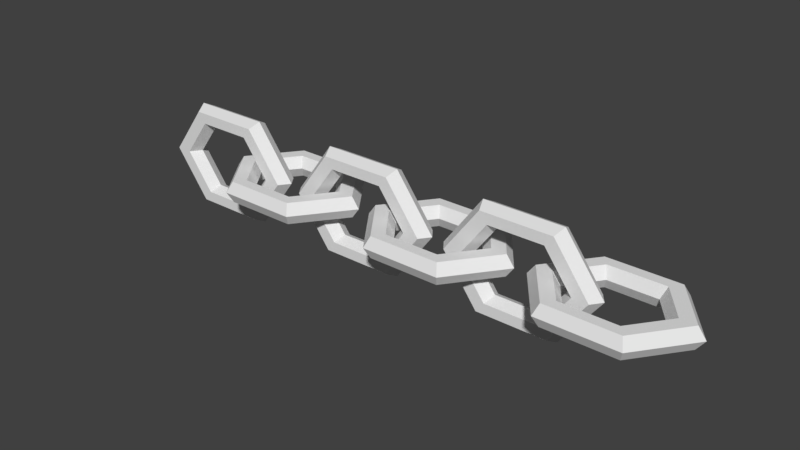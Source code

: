 # Source: corrente.blend  (saved by Blender 2.79.0; exported with 4.5.12 LTS)
import bpy
from mathutils import Matrix  # noqa: F401  (used for matrix-valued properties, if any)

bpy.ops.wm.read_factory_settings(use_empty=True)
scene = bpy.context.scene
scene.name = 'Scene'

# ---- collections
col_collection_1 = bpy.data.collections.new('Collection 1'); scene.collection.children.link(col_collection_1)

# ---- materials (node trees are filled in below, after node groups)
mat_material_001 = bpy.data.materials.new('Material.001')
mat_material_001.alpha_threshold = 0.0
mat_material_001.use_transparent_shadow = False
mat_material_001.roughness = 0.5

# ---- material node trees

# ---- world
world_world = bpy.data.worlds.new('World'); scene.world = world_world
world_world.color = (0.05088, 0.05088, 0.05088)
world_world.use_sun_shadow = False
world_world.sun_shadow_jitter_overblur = 0.0
world_world.cycles.sampling_method = 'MANUAL'

# ---- meshes
me_torus = bpy.data.meshes.new('Torus')
me_torus.from_pydata([(1.614, 0.0, 0.0), (1.453, 0.0, 0.2165), (1.13, 0.0, 0.2165), (0.9685, 0.0, 3.062e-17), (1.13, 0.0, -0.2165), (1.453, 0.0, -0.2165), (0.8071, 1.083, 0.0), (0.7264, 0.9743, 0.2165), (0.565, 0.7578, 0.2165), (0.4843, 0.6495, 3.062e-17), (0.565, 0.7578, -0.2165), (0.7264, 0.9743, -0.2165), (-0.8071, 1.083, 0.0), (-0.7264, 0.9743, 0.2165), (-0.565, 0.7578, 0.2165), (-0.4843, 0.6495, 3.062e-17), (-0.565, 0.7578, -0.2165), (-0.7264, 0.9743, -0.2165), (-1.614, 1.093e-07, 0.0), (-1.453, 9.835e-08, 0.2165), (-1.13, 7.649e-08, 0.2165), (-0.9685, 6.557e-08, 3.062e-17), (-1.13, 7.649e-08, -0.2165), (-1.453, 9.835e-08, -0.2165), (-0.8071, -1.083, 0.0), (-0.7264, -0.9743, 0.2165), (-0.565, -0.7578, 0.2165), (-0.4843, -0.6495, 3.062e-17), (-0.565, -0.7578, -0.2165), (-0.7264, -0.9743, -0.2165), (0.8071, -1.083, 0.0), (0.7264, -0.9743, 0.2165), (0.565, -0.7578, 0.2165), (0.4843, -0.6495, 3.062e-17), (0.565, -0.7578, -0.2165), (0.7264, -0.9743, -0.2165), (-0.1321, -1.987e-08, 1.987e-08), (-0.2935, -0.2165, 1.49e-08), (-0.6164, -0.2165, 1.49e-08), (-0.7778, -1.987e-08, 1.987e-08), (-0.6164, 0.2165, 2.98e-08), (-0.2935, 0.2165, 2.98e-08), (-0.9392, -1.192e-07, 1.083), (-1.02, -0.2165, 0.9743), (-1.181, -0.2165, 0.7578), (-1.262, -5.96e-08, 0.6495), (-1.181, 0.2165, 0.7578), (-1.02, 0.2165, 0.9743), (-2.553, -1.192e-07, 1.083), (-2.473, -0.2165, 0.9743), (-2.311, -0.2165, 0.7578), (-2.231, -5.96e-08, 0.6495), (-2.311, 0.2165, 0.7578), (-2.473, 0.2165, 0.9743), (-3.36, -1.987e-08, 1.291e-07), (-3.199, -0.2165, 1.043e-07), (-2.876, -0.2165, 8.941e-08), (-2.715, -1.987e-08, 8.544e-08), (-2.876, 0.2165, 1.043e-07), (-3.199, 0.2165, 1.341e-07), (-2.553, 0.0, -1.083), (-2.473, -0.2165, -0.9743), (-2.311, -0.2165, -0.7578), (-2.231, 0.0, -0.6495), (-2.311, 0.2165, -0.7578), (-2.473, 0.2165, -0.9743), (-0.9392, 0.0, -1.083), (-1.02, -0.2165, -0.9743), (-1.181, -0.2165, -0.7578), (-1.262, 0.0, -0.6495), (-1.181, 0.2165, -0.7578), (-1.02, 0.2165, -0.9743)], [], [(0, 6, 7, 1), (1, 7, 8, 2), (2, 8, 9, 3), (3, 9, 10, 4), (4, 10, 11, 5), (5, 11, 6, 0), (6, 12, 13, 7), (7, 13, 14, 8), (8, 14, 15, 9), (9, 15, 16, 10), (10, 16, 17, 11), (11, 17, 12, 6), (12, 18, 19, 13), (13, 19, 20, 14), (14, 20, 21, 15), (15, 21, 22, 16), (16, 22, 23, 17), (17, 23, 18, 12), (18, 24, 25, 19), (19, 25, 26, 20), (20, 26, 27, 21), (21, 27, 28, 22), (22, 28, 29, 23), (23, 29, 24, 18), (24, 30, 31, 25), (25, 31, 32, 26), (26, 32, 33, 27), (27, 33, 34, 28), (28, 34, 35, 29), (29, 35, 30, 24), (30, 0, 1, 31), (31, 1, 2, 32), (32, 2, 3, 33), (33, 3, 4, 34), (34, 4, 5, 35), (35, 5, 0, 30), (36, 42, 43, 37), (37, 43, 44, 38), (38, 44, 45, 39), (39, 45, 46, 40), (40, 46, 47, 41), (41, 47, 42, 36), (42, 48, 49, 43), (43, 49, 50, 44), (44, 50, 51, 45), (45, 51, 52, 46), (46, 52, 53, 47), (47, 53, 48, 42), (48, 54, 55, 49), (49, 55, 56, 50), (50, 56, 57, 51), (51, 57, 58, 52), (52, 58, 59, 53), (53, 59, 54, 48), (54, 60, 61, 55), (55, 61, 62, 56), (56, 62, 63, 57), (57, 63, 64, 58), (58, 64, 65, 59), (59, 65, 60, 54), (60, 66, 67, 61), (61, 67, 68, 62), (62, 68, 69, 63), (63, 69, 70, 64), (64, 70, 71, 65), (65, 71, 66, 60), (66, 36, 37, 67), (67, 37, 38, 68), (68, 38, 39, 69), (69, 39, 40, 70), (70, 40, 41, 71), (71, 41, 36, 66)])
_uv = me_torus.uv_layers.new(name='UVMap')
_uv.uv.foreach_set('vector', [0.47, 0.5001, 0.355, 0.6665, 0.3323, 0.6324, 0.4276, 0.5005, 0.4276, 0.5005, 0.3323, 0.6324, 0.3113, 0.6032, 0.3825, 0.5008, 0.3825, 0.5008, 0.3113, 0.6032, 0.2922, 0.5742, 0.3479, 0.5012, 0.3479, 0.1679, 0.2904, 0.09555, 0.3097, 0.06354, 0.3825, 0.1675, 0.3825, 0.1675, 0.3097, 0.06354, 0.33, 0.03661, 0.4276, 0.1672, 0.4276, 0.1672, 0.33, 0.03661, 0.3523, 0.0001783, 0.47, 0.1668, 0.355, 0.6665, 0.1178, 0.6665, 0.1401, 0.6301, 0.3323, 0.6324, 0.3323, 0.6324, 0.1401, 0.6301, 0.1605, 0.6032, 0.3113, 0.6032, 0.3113, 0.6032, 0.1605, 0.6032, 0.1798, 0.5711, 0.2922, 0.5742, 0.2904, 0.09555, 0.1779, 0.09248, 0.1588, 0.06348, 0.3097, 0.06354, 0.3097, 0.06354, 0.1588, 0.06348, 0.1378, 0.03424, 0.33, 0.03661, 0.33, 0.03661, 0.1378, 0.03424, 0.1152, 0.0001582, 0.3523, 0.0001783, 0.1178, 0.6665, 0.0001582, 0.4999, 0.04254, 0.4995, 0.1401, 0.6301, 0.1401, 0.6301, 0.04254, 0.4995, 0.08764, 0.4992, 0.1605, 0.6032, 0.1605, 0.6032, 0.08764, 0.4992, 0.1222, 0.4988, 0.1798, 0.5711, 0.1779, 0.09248, 0.1222, 0.1655, 0.08764, 0.1659, 0.1588, 0.06348, 0.1588, 0.06348, 0.08764, 0.1659, 0.04254, 0.1662, 0.1378, 0.03424, 0.1378, 0.03424, 0.04254, 0.1662, 0.0001582, 0.1665, 0.1152, 0.0001582, 0.0001582, 0.4999, 0.1151, 0.3335, 0.1378, 0.3676, 0.04254, 0.4995, 0.04254, 0.4995, 0.1378, 0.3676, 0.1588, 0.3968, 0.08764, 0.4992, 0.08764, 0.4992, 0.1588, 0.3968, 0.1779, 0.4258, 0.1222, 0.4988, 0.1222, 0.1655, 0.1798, 0.2378, 0.1605, 0.2698, 0.08764, 0.1659, 0.08764, 0.1659, 0.1605, 0.2698, 0.1401, 0.2967, 0.04254, 0.1662, 0.04254, 0.1662, 0.1401, 0.2967, 0.1178, 0.3332, 0.0001582, 0.1665, 0.1151, 0.3335, 0.3523, 0.3335, 0.33, 0.3699, 0.1378, 0.3676, 0.1378, 0.3676, 0.33, 0.3699, 0.3096, 0.3969, 0.1588, 0.3968, 0.1588, 0.3968, 0.3096, 0.3969, 0.2904, 0.4289, 0.1779, 0.4258, 0.1798, 0.2378, 0.2922, 0.2409, 0.3113, 0.2699, 0.1605, 0.2698, 0.1605, 0.2698, 0.3113, 0.2699, 0.3323, 0.2991, 0.1401, 0.2967, 0.1401, 0.2967, 0.3323, 0.2991, 0.355, 0.3332, 0.1178, 0.3332, 0.3523, 0.3335, 0.47, 0.5001, 0.4276, 0.5005, 0.33, 0.3699, 0.33, 0.3699, 0.4276, 0.5005, 0.3825, 0.5008, 0.3096, 0.3969, 0.3096, 0.3969, 0.3825, 0.5008, 0.3479, 0.5012, 0.2904, 0.4289, 0.2922, 0.2409, 0.3479, 0.1679, 0.3825, 0.1675, 0.3113, 0.2699, 0.3113, 0.2699, 0.3825, 0.1675, 0.4276, 0.1672, 0.3323, 0.2991, 0.3323, 0.2991, 0.4276, 0.1672, 0.47, 0.1668, 0.355, 0.3332, 0.9401, 0.1668, 0.8251, 0.3332, 0.8024, 0.2991, 0.8977, 0.1671, 0.8977, 0.1671, 0.8024, 0.2991, 0.7814, 0.2699, 0.8526, 0.1675, 0.8526, 0.1675, 0.7814, 0.2699, 0.7623, 0.2408, 0.818, 0.1678, 0.3479, 0.8345, 0.2904, 0.7622, 0.3096, 0.7302, 0.3825, 0.8341, 0.3825, 0.8341, 0.3096, 0.7302, 0.33, 0.7033, 0.4276, 0.8338, 0.4276, 0.8338, 0.33, 0.7033, 0.3523, 0.6668, 0.47, 0.8335, 0.8251, 0.3332, 0.588, 0.3332, 0.6103, 0.2967, 0.8024, 0.2991, 0.8024, 0.2991, 0.6103, 0.2967, 0.6306, 0.2698, 0.7814, 0.2699, 0.7814, 0.2699, 0.6306, 0.2698, 0.6499, 0.2378, 0.7623, 0.2408, 0.2904, 0.7622, 0.1779, 0.7592, 0.1588, 0.7301, 0.3096, 0.7302, 0.3096, 0.7302, 0.1588, 0.7301, 0.1378, 0.7009, 0.33, 0.7033, 0.33, 0.7033, 0.1378, 0.7009, 0.1151, 0.6668, 0.3523, 0.6668, 0.588, 0.3332, 0.4703, 0.1665, 0.5127, 0.1662, 0.6103, 0.2967, 0.6103, 0.2967, 0.5127, 0.1662, 0.5578, 0.1659, 0.6306, 0.2698, 0.6306, 0.2698, 0.5578, 0.1659, 0.5923, 0.1655, 0.6499, 0.2378, 0.1779, 0.7592, 0.1222, 0.8322, 0.08764, 0.8325, 0.1588, 0.7301, 0.1588, 0.7301, 0.08764, 0.8325, 0.04254, 0.8329, 0.1378, 0.7009, 0.1378, 0.7009, 0.04254, 0.8329, 0.0001582, 0.8332, 0.1151, 0.6668, 0.4703, 0.1665, 0.5853, 0.0001602, 0.6079, 0.03424, 0.5127, 0.1662, 0.5127, 0.1662, 0.6079, 0.03424, 0.629, 0.06348, 0.5578, 0.1659, 0.5578, 0.1659, 0.629, 0.06348, 0.648, 0.09248, 0.5923, 0.1655, 0.1222, 0.8322, 0.1798, 0.9045, 0.1605, 0.9365, 0.08764, 0.8325, 0.08764, 0.8325, 0.1605, 0.9365, 0.1401, 0.9634, 0.04254, 0.8329, 0.04254, 0.8329, 0.1401, 0.9634, 0.1178, 0.9998, 0.0001582, 0.8332, 0.5853, 0.0001602, 0.8224, 0.0001582, 0.8001, 0.03659, 0.6079, 0.03424, 0.6079, 0.03424, 0.8001, 0.03659, 0.7798, 0.06352, 0.629, 0.06348, 0.629, 0.06348, 0.7798, 0.06352, 0.7605, 0.09554, 0.648, 0.09248, 0.1798, 0.9045, 0.2922, 0.9075, 0.3113, 0.9365, 0.1605, 0.9365, 0.1605, 0.9365, 0.3113, 0.9365, 0.3323, 0.9658, 0.1401, 0.9634, 0.1401, 0.9634, 0.3323, 0.9658, 0.355, 0.9998, 0.1178, 0.9998, 0.8224, 0.0001582, 0.9401, 0.1668, 0.8977, 0.1671, 0.8001, 0.03659, 0.8001, 0.03659, 0.8977, 0.1671, 0.8526, 0.1675, 0.7798, 0.06352, 0.7798, 0.06352, 0.8526, 0.1675, 0.818, 0.1678, 0.7605, 0.09554, 0.2922, 0.9075, 0.3479, 0.8345, 0.3825, 0.8341, 0.3113, 0.9365, 0.3113, 0.9365, 0.3825, 0.8341, 0.4276, 0.8338, 0.3323, 0.9658, 0.3323, 0.9658, 0.4276, 0.8338, 0.47, 0.8335, 0.355, 0.9998])
me_torus.materials.append(mat_material_001)
me_torus.use_remesh_preserve_volume = False
me_torus.use_remesh_preserve_attributes = False
me_torus.use_mirror_vertex_groups = False
me_torus.update()

# ---- objects
ob_torus = bpy.data.objects.new('Torus', me_torus)

# ---- transforms, parenting, visibility, modifiers, constraints
ob_torus.location = (0.0, 0.0, 0.0)
ob_torus.lineart.crease_threshold = 0.0
_m = ob_torus.modifiers.new('Array', 'ARRAY')
_m.count = 3
_m.constant_offset_displace = (0.0, 0.0, 0.0)
_m.relative_offset_displace = (0.7, 0.0, 0.0)

# ---- collection membership
col_collection_1.objects.link(ob_torus)

# ---- scene / render settings (as saved in the file)
scene.frame_start = 1; scene.frame_end = 250; scene.frame_set(1)
scene.render.engine = 'BLENDER_EEVEE_NEXT'
scene.render.resolution_percentage = 50
scene.render.dither_intensity = 0.0
scene.cycles.use_denoising = False
scene.cycles.samples = 128
scene.cycles.sampling_pattern = 'TABULATED_SOBOL'
scene.cycles.use_adaptive_sampling = False
scene.cycles.use_light_tree = False
scene.cycles.blur_glossy = 0.0
scene.cycles.sample_clamp_indirect = 0.0
scene.view_settings.view_transform = 'Standard'
bpy.context.view_layer.update()

# ---- added for rendering (the .blend has no active camera and no usable light): camera, sun
cam_auto = bpy.data.cameras.new('AutoCamera')
cam_auto.lens = 50.0
cam_auto.sensor_width = 36.0
cam_auto.clip_end = 1000.0
ob_auto_camera = bpy.data.objects.new('AutoCamera', cam_auto)
scene.collection.objects.link(ob_auto_camera)
ob_auto_camera.location = (14.0131, -13.6848, 9.12318)
ob_auto_camera.rotation_euler = (1.09748, -7.21219e-08, 0.694738)
scene.camera = ob_auto_camera
light_auto_sun = bpy.data.lights.new('AutoSun', 'SUN')
light_auto_sun.energy = 3.0
light_auto_sun.angle = 0.0523599
ob_auto_sun = bpy.data.objects.new('AutoSun', light_auto_sun)
scene.collection.objects.link(ob_auto_sun)
ob_auto_sun.rotation_euler = (0.872665, 0.174533, 0.523599)
bpy.context.view_layer.update()
